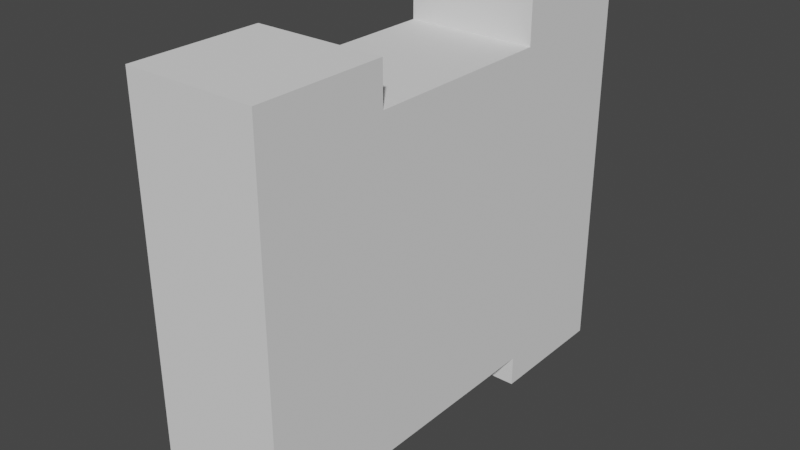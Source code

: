 # Source: drive_thru_window.blend  (saved by Blender 3.3.6; exported with 4.5.12 LTS)
import bpy
from mathutils import Matrix  # noqa: F401  (used for matrix-valued properties, if any)

bpy.ops.wm.read_factory_settings(use_empty=True)
scene = bpy.context.scene
scene.name = 'Scene'

# ---- collections
col_collection = bpy.data.collections.new('Collection'); scene.collection.children.link(col_collection)

# ---- world
world_world = bpy.data.worlds.new('World'); scene.world = world_world
world_world.use_nodes = True; world_world.node_tree.nodes.clear()
_N = world_world.node_tree.nodes; _L = world_world.node_tree.links
n0 = _N.new('ShaderNodeOutputWorld'); n0.name = 'World Output'; n0.location = (300, 300)
n1 = _N.new('ShaderNodeBackground'); n1.name = 'Background'; n1.location = (10, 300)
n1.inputs[0].default_value = (0.05088, 0.05088, 0.05088, 1.0)
_L.new(n1.outputs[0], n0.inputs[0])
n0.is_active_output = True
world_world.color = (0.05088, 0.05088, 0.05088)
world_world.use_sun_shadow = False
world_world.sun_shadow_jitter_overblur = 0.0

# ---- meshes
me_cube_001 = bpy.data.meshes.new('Cube.001')
me_cube_001.from_pydata([(-1.0, -1.0, -1.0), (-1.0, -1.0, 1.0), (-1.0, 1.0, -1.0), (-1.0, 1.0, 1.0), (1.0, -1.0, -1.0), (1.0, -1.0, 1.0), (1.0, 1.0, -1.0), (1.0, 1.0, 1.0)], [], [(0, 1, 3, 2), (2, 3, 7, 6), (6, 7, 5, 4), (4, 5, 1, 0), (2, 6, 4, 0), (7, 3, 1, 5)])
_uv = me_cube_001.uv_layers.new(name='UVMap')
_uv.uv.foreach_set('vector', [0.375, 0.0, 0.625, 0.0, 0.625, 0.25, 0.375, 0.25, 0.375, 0.25, 0.625, 0.25, 0.625, 0.5, 0.375, 0.5, 0.375, 0.5, 0.625, 0.5, 0.625, 0.75, 0.375, 0.75, 0.375, 0.75, 0.625, 0.75, 0.625, 1.0, 0.375, 1.0, 0.125, 0.5, 0.375, 0.5, 0.375, 0.75, 0.125, 0.75, 0.625, 0.5, 0.875, 0.5, 0.875, 0.75, 0.625, 0.75])
me_cube_001.update()
me_cube_002 = bpy.data.meshes.new('Cube.002')
me_cube_002.from_pydata([(-1.0, -1.0, -1.0), (-1.0, -1.0, 1.0), (-1.0, 1.0, -1.0), (-1.0, 1.0, 1.0), (1.0, -1.0, -1.0), (1.0, -1.0, 1.0), (1.0, 1.0, -1.0), (1.0, 1.0, 1.0)], [], [(0, 1, 3, 2), (2, 3, 7, 6), (6, 7, 5, 4), (4, 5, 1, 0), (2, 6, 4, 0), (7, 3, 1, 5)])
_uv = me_cube_002.uv_layers.new(name='UVMap')
_uv.uv.foreach_set('vector', [0.375, 0.0, 0.625, 0.0, 0.625, 0.25, 0.375, 0.25, 0.375, 0.25, 0.625, 0.25, 0.625, 0.5, 0.375, 0.5, 0.375, 0.5, 0.625, 0.5, 0.625, 0.75, 0.375, 0.75, 0.375, 0.75, 0.625, 0.75, 0.625, 1.0, 0.375, 1.0, 0.125, 0.5, 0.375, 0.5, 0.375, 0.75, 0.125, 0.75, 0.625, 0.5, 0.875, 0.5, 0.875, 0.75, 0.625, 0.75])
me_cube_002.update()
me_cube_005 = bpy.data.meshes.new('Cube.005')
me_cube_005.from_pydata([(-1.0, -1.0, -1.0), (-1.0, -1.0, 1.0), (-1.0, 1.0, -1.0), (-1.0, 1.0, 1.0), (1.0, -1.0, -1.0), (1.0, -1.0, 1.0), (1.0, 1.0, -1.0), (1.0, 1.0, 1.0)], [], [(0, 1, 3, 2), (2, 3, 7, 6), (6, 7, 5, 4), (4, 5, 1, 0), (2, 6, 4, 0), (7, 3, 1, 5)])
_uv = me_cube_005.uv_layers.new(name='UVMap')
_uv.uv.foreach_set('vector', [0.375, 0.0, 0.625, 0.0, 0.625, 0.25, 0.375, 0.25, 0.375, 0.25, 0.625, 0.25, 0.625, 0.5, 0.375, 0.5, 0.375, 0.5, 0.625, 0.5, 0.625, 0.75, 0.375, 0.75, 0.375, 0.75, 0.625, 0.75, 0.625, 1.0, 0.375, 1.0, 0.125, 0.5, 0.375, 0.5, 0.375, 0.75, 0.125, 0.75, 0.625, 0.5, 0.875, 0.5, 0.875, 0.75, 0.625, 0.75])
me_cube_005.update()
me_cube_006 = bpy.data.meshes.new('Cube.006')
me_cube_006.from_pydata([(-1.0, -1.0, -1.0), (-1.0, -1.0, 1.0), (-1.0, 1.0, -1.0), (-1.0, 1.0, 1.0), (1.0, -1.0, -1.0), (1.0, -1.0, 1.0), (1.0, 1.0, -1.0), (1.0, 1.0, 1.0)], [], [(0, 1, 3, 2), (2, 3, 7, 6), (6, 7, 5, 4), (4, 5, 1, 0), (2, 6, 4, 0), (7, 3, 1, 5)])
_uv = me_cube_006.uv_layers.new(name='UVMap')
_uv.uv.foreach_set('vector', [0.375, 0.0, 0.625, 0.0, 0.625, 0.25, 0.375, 0.25, 0.375, 0.25, 0.625, 0.25, 0.625, 0.5, 0.375, 0.5, 0.375, 0.5, 0.625, 0.5, 0.625, 0.75, 0.375, 0.75, 0.375, 0.75, 0.625, 0.75, 0.625, 1.0, 0.375, 1.0, 0.125, 0.5, 0.375, 0.5, 0.375, 0.75, 0.125, 0.75, 0.625, 0.5, 0.875, 0.5, 0.875, 0.75, 0.625, 0.75])
me_cube_006.update()

# ---- objects
ob_empty = bpy.data.objects.new('Empty', None)
ob_cube = bpy.data.objects.new('Cube', me_cube_001)
ob_cube_001 = bpy.data.objects.new('Cube.001', me_cube_002)
ob_cube_002 = bpy.data.objects.new('Cube.002', me_cube_005)
ob_cube_003 = bpy.data.objects.new('Cube.003', me_cube_006)

# ---- transforms, parenting, visibility, modifiers, constraints
ob_empty.location = (0.0, 0.0, 0.0)
ob_empty.rotation_euler = (1.571, -0.0, 1.571)
ob_empty.scale = (2.0, 2.0, 2.0)
ob_empty.empty_display_type = 'IMAGE'
ob_empty.empty_display_size = 5.0
ob_cube.location = (-1.259e-17, -2.5, 0.0)
ob_cube.scale = (1.0, 1.0, 3.029)
ob_cube_001.location = (-1.259e-17, 2.5, 0.0)
ob_cube_001.scale = (1.0, 1.0, 3.029)
ob_cube_002.location = (0.0, 0.75, -0.08165)
ob_cube_002.scale = (1.0, 0.75, 2.472)
ob_cube_003.location = (0.0, -0.75, -0.08165)
ob_cube_003.scale = (1.0, 0.75, 2.472)

# ---- collection membership
col_collection.objects.link(ob_empty)
col_collection.objects.link(ob_cube)
col_collection.objects.link(ob_cube_001)
col_collection.objects.link(ob_cube_002)
col_collection.objects.link(ob_cube_003)

# ---- scene / render settings (as saved in the file)
scene.frame_start = 1; scene.frame_end = 250; scene.frame_set(1)
scene.render.engine = 'BLENDER_EEVEE_NEXT'
scene.cycles.sampling_pattern = 'TABULATED_SOBOL'
scene.cycles.use_light_tree = False
scene.view_settings.view_transform = 'Filmic'
bpy.context.view_layer.update()

# ---- added for rendering (the .blend has no active camera and no usable light): camera, sun
cam_auto = bpy.data.cameras.new('AutoCamera')
cam_auto.lens = 50.0
cam_auto.sensor_width = 36.0
cam_auto.clip_end = 1000.0
ob_auto_camera = bpy.data.objects.new('AutoCamera', cam_auto)
scene.collection.objects.link(ob_auto_camera)
ob_auto_camera.location = (8.76253, -10.515, 7.01003)
ob_auto_camera.rotation_euler = (1.09748, -7.21219e-08, 0.694738)
scene.camera = ob_auto_camera
light_auto_sun = bpy.data.lights.new('AutoSun', 'SUN')
light_auto_sun.energy = 3.0
light_auto_sun.angle = 0.0523599
ob_auto_sun = bpy.data.objects.new('AutoSun', light_auto_sun)
scene.collection.objects.link(ob_auto_sun)
ob_auto_sun.rotation_euler = (0.872665, 0.174533, 0.523599)
bpy.context.view_layer.update()
